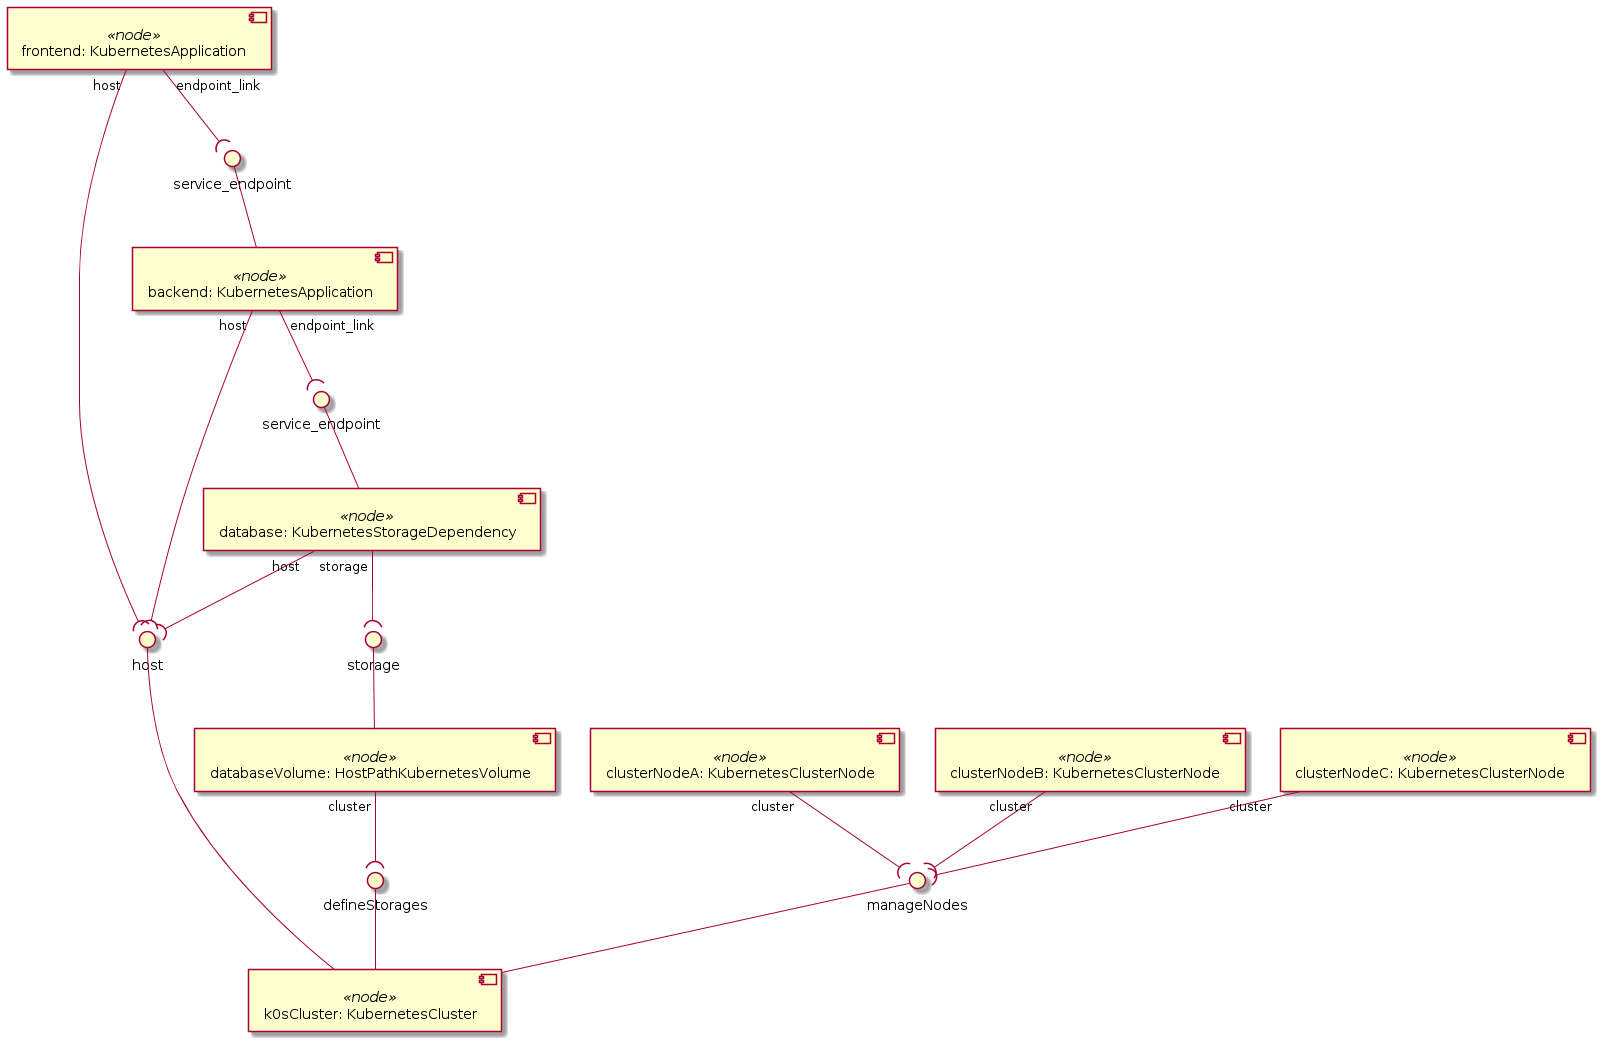

The diagram above was rendered by PlantUML. Its source (embedded in the PNG):
@startuml
skinparam componentStyle uml2

component "k0sCluster: KubernetesCluster" <<node>> as node_k0sCluster
interface "defineStorages" as node_k0sCluster_defineStorages
node_k0sCluster_defineStorages -- node_k0sCluster
interface "host" as node_k0sCluster_host
node_k0sCluster_host -- node_k0sCluster
interface "manageNodes" as node_k0sCluster_manageNodes
node_k0sCluster_manageNodes -- node_k0sCluster

component "clusterNodeA: KubernetesClusterNode" <<node>> as node_clusterNodeA

component "clusterNodeB: KubernetesClusterNode" <<node>> as node_clusterNodeB

component "clusterNodeC: KubernetesClusterNode" <<node>> as node_clusterNodeC

component "frontend: KubernetesApplication" <<node>> as node_frontend

component "backend: KubernetesApplication" <<node>> as node_backend
interface "service_endpoint" as node_backend_service_endpoint
node_backend_service_endpoint -- node_backend

component "database: KubernetesStorageDependency" <<node>> as node_database
interface "service_endpoint" as node_database_service_endpoint
node_database_service_endpoint -- node_database

component "databaseVolume: HostPathKubernetesVolume" <<node>> as node_databaseVolume
interface "storage" as node_databaseVolume_storage
node_databaseVolume_storage -- node_databaseVolume

node_clusterNodeA "cluster" --( node_k0sCluster_manageNodes
node_clusterNodeB "cluster" --( node_k0sCluster_manageNodes
node_clusterNodeC "cluster" --( node_k0sCluster_manageNodes
node_frontend "host" --( node_k0sCluster_host
node_frontend "endpoint_link" --( node_backend_service_endpoint
node_backend "host" --( node_k0sCluster_host
node_backend "endpoint_link" --( node_database_service_endpoint
node_database "host" --( node_k0sCluster_host
node_database "storage" --( node_databaseVolume_storage
node_databaseVolume "cluster" --( node_k0sCluster_defineStorages
@enduml